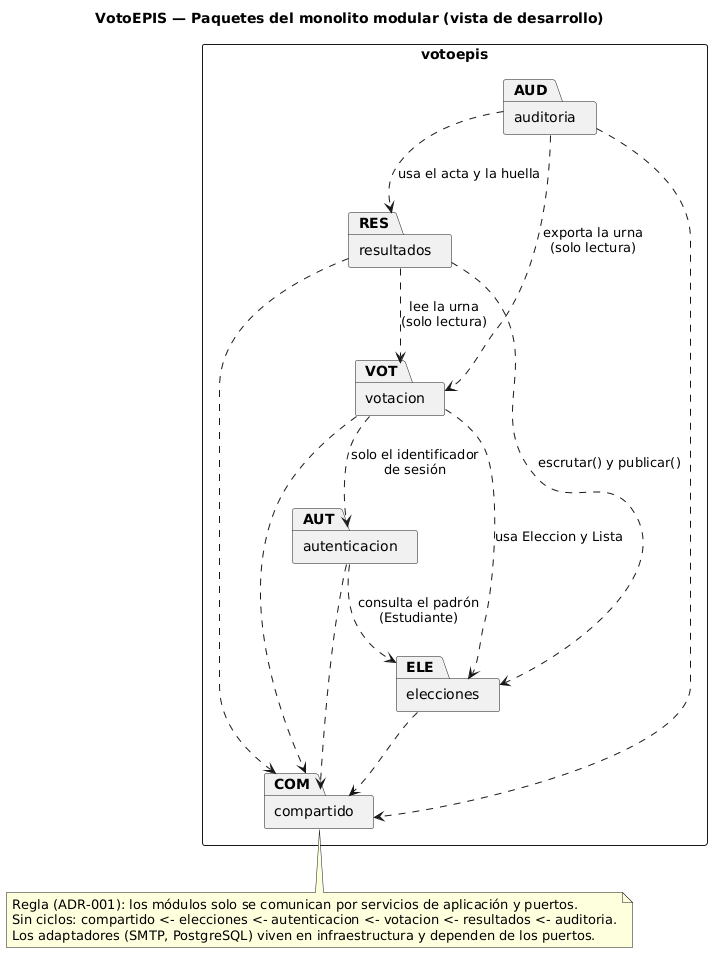

The diagram above was rendered by PlantUML. Its source (embedded in the PNG):
@startuml
skinparam shadowing false
skinparam defaultFontName Arial
skinparam packageStyle rectangle
title VotoEPIS — Paquetes del monolito modular (vista de desarrollo)
package "votoepis" {
  package "elecciones" as ELE
  package "autenticacion" as AUT
  package "votacion" as VOT
  package "resultados" as RES
  package "auditoria" as AUD
  package "compartido" as COM
}
AUT ..> ELE : consulta el padrón\n(Estudiante)
VOT ..> ELE : usa Eleccion y Lista
VOT ..> AUT : solo el identificador\nde sesión
RES ..> VOT : lee la urna\n(solo lectura)
RES ..> ELE : escrutar() y publicar()
AUD ..> RES : usa el acta y la huella
AUD ..> VOT : exporta la urna\n(solo lectura)
ELE ..> COM
AUT ..> COM
VOT ..> COM
RES ..> COM
AUD ..> COM
note bottom of COM
  Regla (ADR-001): los módulos solo se comunican por servicios de aplicación y puertos.
  Sin ciclos: compartido <- elecciones <- autenticacion <- votacion <- resultados <- auditoria.
  Los adaptadores (SMTP, PostgreSQL) viven en infraestructura y dependen de los puertos.
end note
@enduml